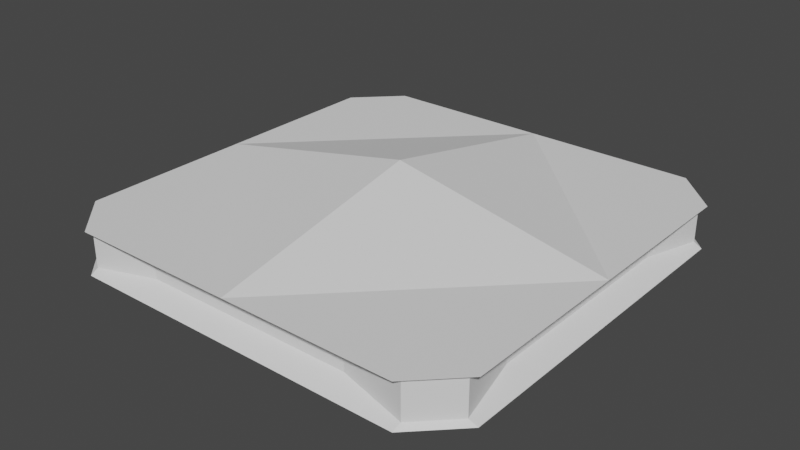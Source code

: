 # Source: enemyship6.blend  (saved by Blender 3.0.42; exported with 4.5.12 LTS)
import bpy
from mathutils import Matrix  # noqa: F401  (used for matrix-valued properties, if any)

bpy.ops.wm.read_factory_settings(use_empty=True)
scene = bpy.context.scene
scene.name = 'Scene'

# ---- collections
col_collection = bpy.data.collections.new('Collection'); scene.collection.children.link(col_collection)

# ---- materials (node trees are filled in below, after node groups)
mat_ship = bpy.data.materials.new('ship')
mat_cannon = bpy.data.materials.new('cannon')
mat_laser = bpy.data.materials.new('laser')

# ---- material node trees

# ---- world
world_world = bpy.data.worlds.new('World'); scene.world = world_world
world_world.use_nodes = True; world_world.node_tree.nodes.clear()
_N = world_world.node_tree.nodes; _L = world_world.node_tree.links
n0 = _N.new('ShaderNodeOutputWorld'); n0.name = 'World Output'; n0.location = (300, 300)
n1 = _N.new('ShaderNodeBackground'); n1.name = 'Background'; n1.location = (10, 300)
n1.inputs[0].default_value = (0.05088, 0.05088, 0.05088, 1.0)
_L.new(n1.outputs[0], n0.inputs[0])
n0.is_active_output = True
world_world.color = (0.05088, 0.05088, 0.05088)
world_world.use_sun_shadow = False
world_world.sun_shadow_jitter_overblur = 0.0

# ---- meshes
me_plane = bpy.data.meshes.new('Plane')
me_plane.from_pydata([(0.81, -0.45, -0.045), (0.81, 0.45, -0.045), (0.81, -0.45, 0.045), (0.81, 0.45, 0.045), (-0.45, -0.81, -0.045), (0.45, -0.81, -0.045), (-0.45, -0.81, 0.045), (0.45, -0.81, 0.045), (-0.81, 0.45, -0.045), (-0.81, -0.45, -0.045), (-0.81, 0.45, 0.045), (-0.81, -0.45, 0.045), (0.45, 0.81, -0.045), (-0.45, 0.81, -0.045), (0.45, 0.81, 0.045), (-0.45, 0.81, 0.045), (-0.9, -9.249e-10, 0.09), (3.7e-09, -0.9, 0.09), (0.9, -9.249e-10, 0.09), (3.7e-09, 0.9, 0.09), (3.7e-09, -9.249e-10, 0.27), (-0.9, -9.249e-10, -0.09), (3.7e-09, -0.9, -0.09), (0.9, -9.249e-10, -0.09), (3.7e-09, 0.9, -0.09), (3.7e-09, -9.249e-10, -0.27), (-0.7235, -0.8647, -0.07235), (-0.8647, -0.7235, -0.07235), (-0.9, -0.72, -0.09), (-0.72, -0.9, -0.09), (0.8647, -0.7235, -0.07235), (0.7235, -0.8647, -0.07235), (0.72, -0.9, -0.09), (0.9, -0.72, -0.09), (-0.8647, 0.7235, -0.07235), (-0.7235, 0.8647, -0.07235), (-0.72, 0.9, -0.09), (-0.9, 0.72, -0.09), (0.7235, 0.8647, -0.07235), (0.8647, 0.7235, -0.07235), (0.9, 0.72, -0.09), (0.72, 0.9, -0.09), (-0.8647, -0.7235, 0.07235), (-0.7235, -0.8647, 0.07235), (-0.72, -0.9, 0.09), (-0.9, -0.72, 0.09), (0.7235, -0.8647, 0.07235), (0.8647, -0.7235, 0.07235), (0.9, -0.72, 0.09), (0.72, -0.9, 0.09), (-0.7235, 0.8647, 0.07235), (-0.8647, 0.7235, 0.07235), (-0.9, 0.72, 0.09), (-0.72, 0.9, 0.09), (0.8647, 0.7235, 0.07235), (0.7235, 0.8647, 0.07235), (0.72, 0.9, 0.09), (0.9, 0.72, 0.09)], [], [(49, 48, 18, 17), (55, 38, 12, 14), (46, 49, 17, 44, 43, 6, 7), (16, 45, 44, 17), (0, 1, 3, 2), (30, 33, 23, 40, 39, 1, 0), (53, 52, 16, 19), (37, 36, 24, 21), (4, 5, 7, 6), (22, 23, 33, 32), (47, 30, 0, 2), (34, 37, 21, 28, 27, 9, 8), (8, 9, 11, 10), (26, 29, 22, 32, 31, 5, 4), (38, 41, 24, 36, 35, 13, 12), (43, 26, 4, 6), (12, 13, 15, 14), (51, 34, 8, 10), (57, 56, 19, 18), (41, 40, 23, 24), (27, 42, 11, 9), (25, 22, 21), (23, 22, 25), (31, 46, 7, 5), (25, 24, 23), (39, 54, 3, 1), (35, 50, 15, 13), (21, 24, 25), (20, 17, 16), (42, 45, 16, 52, 51, 10, 11), (19, 20, 16), (50, 53, 19, 56, 55, 14, 15), (20, 19, 18), (20, 18, 17), (54, 57, 18, 48, 47, 2, 3), (26, 27, 28, 29), (30, 31, 32, 33), (34, 35, 36, 37), (38, 39, 40, 41), (42, 43, 44, 45), (46, 47, 48, 49), (50, 51, 52, 53), (54, 55, 56, 57), (30, 47, 46, 31), (42, 27, 26, 43), (38, 55, 54, 39), (50, 35, 34, 51), (29, 28, 21, 22)])
me_plane.polygons.foreach_set('material_index', [1, 1, 1, 1, 2, 1, 1, 1, 2, 1, 1, 1, 2, 1, 1, 1, 2, 1, 1, 1, 1, 1, 1, 1, 1, 1, 1, 1, 1, 1, 1, 1, 1, 1, 1, 1, 1, 1, 1, 1, 1, 1, 1, 1, 1, 1, 1, 1])
_uv = me_plane.uv_layers.new(name='UVMap')
_uv.uv.foreach_set('vector', [0.8, 0.0, 1.0, 0.1, 1.0, 0.5, 0.0, 0.0, 1.0, 1.0, 1.0, 1.0, 1.0, 1.0, 1.0, 1.0, 1.0, 0.0, 0.9, 0.0, 0.5, 0.0, 0.1, 0.0, 0.0, 0.0, 0.0, 0.0, 1.0, 0.0, 0.0, 0.0, 0.0, 0.0, 0.0, 0.0, 0.0, 0.0, 1.0, 0.0, 1.0, 1.0, 1.0, 1.0, 1.0, 0.0, 1.0, 0.0, 1.0, 0.1, 1.0, 0.5, 1.0, 0.9, 1.0, 1.0, 1.0, 1.0, 1.0, 0.0, 0.0, 0.8, 0.0, 0.9, 0.0, 0.5, 0.0, 0.0, 0.0, 0.9, 0.1, 1.0, 0.5, 1.0, 0.0, 0.5, 0.0, 0.0, 1.0, 0.0, 1.0, 0.0, 0.0, 0.0, 0.5, 0.0, 0.0, 0.0, 0.8, 0.0, 0.9, 0.0, 1.0, 0.0, 1.0, 0.0, 1.0, 0.0, 1.0, 0.0, 0.0, 1.0, 0.0, 0.9, 0.0, 0.5, 0.0, 0.1, 0.0, 0.0, 0.0, 0.0, 0.0, 1.0, 0.0, 1.0, 0.0, 0.0, 0.0, 0.0, 0.0, 1.0, 0.0, 0.0, 0.1, 0.0, 0.5, 0.0, 0.9, 0.0, 1.0, 0.0, 1.0, 0.0, 0.0, 0.0, 1.0, 1.0, 0.9, 1.0, 0.5, 1.0, 0.1, 1.0, 0.0, 1.0, 0.0, 1.0, 1.0, 1.0, 0.0, 0.0, 0.0, 0.0, 0.0, 0.0, 0.0, 0.0, 1.0, 1.0, 0.0, 1.0, 0.0, 1.0, 1.0, 1.0, 0.0, 1.0, 0.0, 1.0, 0.0, 1.0, 0.0, 1.0, 1.0, 0.9, 0.9, 1.0, 0.5, 1.0, 1.0, 0.5, 0.9, 1.0, 0.8, 0.8, 0.0, 0.0, 0.5, 1.0, 0.0, 0.0, 0.0, 0.0, 0.0, 0.0, 0.0, 0.0, 0.0, 0.0, 0.5, 0.0, 0.0, 0.5, 0.0, 0.0, 0.5, 0.0, 0.0, 0.0, 1.0, 0.0, 1.0, 0.0, 1.0, 0.0, 1.0, 0.0, 0.0, 0.0, 0.0, 0.0, 0.0, 0.0, 1.0, 1.0, 1.0, 1.0, 1.0, 1.0, 1.0, 1.0, 0.0, 1.0, 0.0, 1.0, 0.0, 1.0, 0.0, 1.0, 0.0, 0.5, 0.5, 1.0, 0.0, 0.0, 0.0, 0.0, 0.0, 0.0, 0.0, 0.0, 0.0, 0.0, 0.0, 0.1, 0.0, 0.5, 0.0, 0.9, 0.0, 1.0, 0.0, 1.0, 0.0, 0.0, 0.0, 0.0, 0.0, 0.0, 0.0, 0.0, 0.0, 1.0, 0.1, 1.0, 0.5, 1.0, 0.9, 1.0, 1.0, 1.0, 1.0, 1.0, 0.0, 1.0, 0.0, 0.0, 0.5, 1.0, 1.0, 0.5, 0.0, 0.0, 1.0, 0.5, 0.0, 0.0, 1.0, 1.0, 1.0, 0.9, 1.0, 0.5, 1.0, 0.1, 1.0, 0.0, 1.0, 0.0, 1.0, 1.0, 0.0, 0.0, 0.0, 0.0, 0.0, 0.1, 0.1, 0.0, 0.7843, 0.0, 0.9019, 0.0, 0.9, 0.0, 0.8, 0.0, 0.0, 1.0, 0.0, 1.0, 0.1, 1.0, 0.0, 0.9, 0.8627, 0.9608, 0.8039, 0.8039, 0.8, 0.8, 0.9, 1.0, 0.0, 0.0, 0.0, 0.0, 0.0, 0.0, 0.0, 0.1, 1.0, 0.0, 1.0, 0.0, 1.0, 0.0, 0.9, 0.0, 0.0, 1.385, 0.0, 1.0, 0.0, 0.9, 0.0, 1.0, 1.0, 1.0, 1.0, 1.0, 0.9, 1.0, 1.0, 0.9, 1.0, 0.0, 1.0, 0.0, 1.0, 0.0, 1.0, 0.0, 0.0, 0.0, 0.0, 0.0, 0.0, 0.0, 0.0, 0.0, 1.0, 1.0, 1.0, 1.0, 1.0, 1.0, 1.0, 1.0, 0.0, 1.0, 0.0, 1.0, 0.0, 1.0, 0.0, 1.0, 0.1, 0.0, 0.0, 0.1, 0.0, 0.5, 0.5, 0.0])
me_plane.materials.append(mat_ship)
me_plane.materials.append(mat_cannon)
me_plane.materials.append(mat_laser)
me_plane.use_remesh_fix_poles = True
me_plane.use_remesh_preserve_attributes = False
me_plane.update()

# ---- objects
ob_ship = bpy.data.objects.new('Ship', me_plane)

# ---- transforms, parenting, visibility, modifiers, constraints
ob_ship.location = (-4.111e-09, 1.028e-09, 0.0)

# ---- collection membership
col_collection.objects.link(ob_ship)

# ---- scene / render settings (as saved in the file)
scene.frame_start = 1; scene.frame_end = 250; scene.frame_set(1)
scene.render.engine = 'BLENDER_EEVEE_NEXT'
scene.cycles.sampling_pattern = 'TABULATED_SOBOL'
scene.cycles.use_light_tree = False
scene.view_settings.view_transform = 'Filmic'
bpy.context.view_layer.update()

# ---- added for rendering (the .blend has no active camera and no usable light): camera, sun
cam_auto = bpy.data.cameras.new('AutoCamera')
cam_auto.lens = 50.0
cam_auto.sensor_width = 36.0
cam_auto.clip_end = 1000.0
ob_auto_camera = bpy.data.objects.new('AutoCamera', cam_auto)
scene.collection.objects.link(ob_auto_camera)
ob_auto_camera.location = (2.40765, -2.88918, 1.92612)
ob_auto_camera.rotation_euler = (1.09748, -7.21219e-08, 0.694738)
scene.camera = ob_auto_camera
light_auto_sun = bpy.data.lights.new('AutoSun', 'SUN')
light_auto_sun.energy = 3.0
light_auto_sun.angle = 0.0523599
ob_auto_sun = bpy.data.objects.new('AutoSun', light_auto_sun)
scene.collection.objects.link(ob_auto_sun)
ob_auto_sun.rotation_euler = (0.872665, 0.174533, 0.523599)
bpy.context.view_layer.update()
